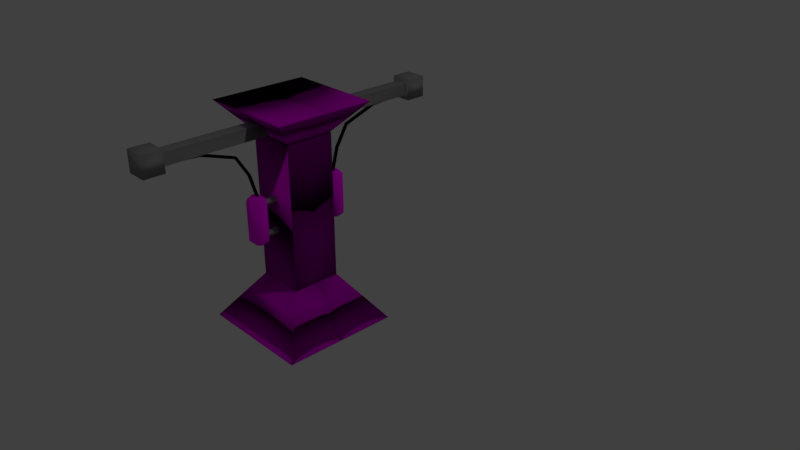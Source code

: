 # Source: trap_flame_ma_l.blend  (saved by Blender 2.78.0; exported with 4.5.12 LTS)
import bpy
from mathutils import Matrix  # noqa: F401  (used for matrix-valued properties, if any)

bpy.ops.wm.read_factory_settings(use_empty=True)
scene = bpy.context.scene
scene.name = 'Scene'

# ---- collections
col_collection_1 = bpy.data.collections.new('Collection 1'); scene.collection.children.link(col_collection_1)

# ---- images (referenced by path relative to the original .blend; pixels are not part of the script)
import os
ASSET_DIR = os.environ.get("B2B_ASSET_DIR", "")  # directory of the original .blend (textures are referenced by path, not embedded)
HERE = os.path.dirname(os.path.abspath(__file__))  # packed textures are extracted next to this script under _unpacked/

def load_image(name, relpath, width, height, colorspace="sRGB"):
    """Load a texture the original file referenced (path relative to the .blend, or extracted next to this script)."""
    p = next((c for c in (os.path.join(HERE, relpath), os.path.join(ASSET_DIR, relpath)) if relpath and os.path.exists(c)), "")
    if p:
        img = bpy.data.images.load(p, check_existing=True)
        img.name = name
    else:  # same state as the original file: an image datablock whose file is absent (Cycles renders it pink)
        img = bpy.data.images.new(name, width, height)
        img.source = "FILE"
        img.filepath = "//" + (relpath or name)
    img.colorspace_settings.name = colorspace
    return img
img_stone_ground_jpg = load_image('stone_ground.jpg', 'stone_ground.jpg', 1024, 1024, 'sRGB')
img_stone_ground_normal_jpg = load_image('stone_ground_normal.jpg', 'stone_ground_normal.jpg', 1024, 1024, 'sRGB')
img_container_tex = load_image('container_tex', 'container_tex.png', 1024, 1024, 'sRGB')
img_firetorse = load_image('fireTorse', 'fireTorse.png', 1024, 1024, 'sRGB')

# ---- materials (node trees are filled in below, after node groups)
mat_torse = bpy.data.materials.new('torse')
mat_torse.alpha_threshold = 0.0
mat_torse.diffuse_color = (0.8, 0.1682, 0.7204, 1.0)
mat_torse.roughness = 0.5
mat_pipe = bpy.data.materials.new('pipe')
mat_pipe.alpha_threshold = 0.0
mat_pipe.diffuse_color = (0.2529, 0.2529, 0.2529, 1.0)
mat_pipe.roughness = 0.5
mat_container = bpy.data.materials.new('container')
mat_container.alpha_threshold = 0.0
mat_container.roughness = 0.5
mat_line = bpy.data.materials.new('line')
mat_line.alpha_threshold = 0.0
mat_line.diffuse_color = (0.0, 0.0, 0.0, 1.0)
mat_line.roughness = 0.5

# ---- material node trees
mat_torse.use_nodes = True; mat_torse.node_tree.nodes.clear()
_N = mat_torse.node_tree.nodes; _L = mat_torse.node_tree.links
n0 = _N.new('ShaderNodeBsdfDiffuse'); n0.name = 'Diffuse BSDF'; n0.location = (0, 338)
n1 = _N.new('ShaderNodeOutputMaterial'); n1.name = 'Material Output'; n1.location = (205, 322)
n2 = _N.new('ShaderNodeTexImage'); n2.name = 'Image Texture'; n2.location = (-204, 356)
n2.width = 140
n2.image = img_stone_ground_jpg
n3 = _N.new('ShaderNodeMapping'); n3.name = 'Mapping'; n3.location = (-568, 317)
n3.inputs[3].default_value = (3.0, 3.0, 1.0)
n4 = _N.new('ShaderNodeTexImage'); n4.name = 'Image Texture.001'; n4.location = (-518, 27)
n4.width = 140
n4.image = img_stone_ground_normal_jpg
n5 = _N.new('ShaderNodeNormalMap'); n5.name = 'Normal Map'; n5.location = (-217, 35)
n5.uv_map = 'UVMap'
n5.inputs[0].default_value = 8.6
n6 = _N.new('ShaderNodeTexCoord'); n6.name = 'Texture Coordinate'; n6.location = (-807, 325)
_L.new(n2.outputs[0], n0.inputs[0])
_L.new(n0.outputs[0], n1.inputs[0])
_L.new(n3.outputs[0], n2.inputs[0])
_L.new(n6.outputs[2], n3.inputs[0])
_L.new(n4.outputs[0], n5.inputs[1])
_L.new(n5.outputs[0], n0.inputs[2])
_L.new(n6.outputs[2], n4.inputs[0])
n1.is_active_output = True
mat_pipe.use_nodes = True; mat_pipe.node_tree.nodes.clear()
_N = mat_pipe.node_tree.nodes; _L = mat_pipe.node_tree.links
n0 = _N.new('ShaderNodeOutputMaterial'); n0.name = 'Material Output'; n0.location = (453, 311)
n1 = _N.new('ShaderNodeBsdfDiffuse'); n1.name = 'Diffuse BSDF'; n1.location = (218, 306)
n1.inputs[0].default_value = (0.2957, 0.2957, 0.2957, 1.0)
_L.new(n1.outputs[0], n0.inputs[0])
n0.is_active_output = True
mat_container.use_nodes = True; mat_container.node_tree.nodes.clear()
_N = mat_container.node_tree.nodes; _L = mat_container.node_tree.links
n0 = _N.new('ShaderNodeBsdfDiffuse'); n0.name = 'Diffuse BSDF'; n0.location = (-15, 344)
n0.inputs[1].default_value = 1.0
n1 = _N.new('ShaderNodeOutputMaterial'); n1.name = 'Material Output'; n1.location = (183, 338)
n2 = _N.new('ShaderNodeTexImage'); n2.name = 'Image Texture'; n2.location = (-190, 324)
n2.width = 140
n2.image = img_container_tex
_L.new(n0.outputs[0], n1.inputs[0])
_L.new(n2.outputs[0], n0.inputs[0])
n1.is_active_output = True
mat_line.use_nodes = True; mat_line.node_tree.nodes.clear()
_N = mat_line.node_tree.nodes; _L = mat_line.node_tree.links
n0 = _N.new('ShaderNodeOutputMaterial'); n0.name = 'Material Output'; n0.location = (300, 300)
n1 = _N.new('ShaderNodeBsdfDiffuse'); n1.name = 'Diffuse BSDF'; n1.location = (10, 300)
n1.inputs[0].default_value = (0.0, 0.0, 0.0, 1.0)
n2 = _N.new('ShaderNodeTexImage'); n2.name = 'Image Texture'; n2.location = (-202, 294)
n2.width = 140
n2.image = img_firetorse
_L.new(n1.outputs[0], n0.inputs[0])
n0.is_active_output = True

# ---- world
world_world = bpy.data.worlds.new('World'); scene.world = world_world
world_world.color = (0.05088, 0.05088, 0.05088)
world_world.use_sun_shadow = False
world_world.sun_shadow_jitter_overblur = 0.0
world_world.cycles.sampling_method = 'MANUAL'

# ---- cameras
cam_camera = bpy.data.cameras.new('Camera')
cam_camera.clip_end = 100.0
cam_camera.lens = 35.0
cam_camera.sensor_width = 32.0
cam_camera.sensor_height = 18.0
cam_camera.ortho_scale = 7.314
cam_camera.dof.focus_distance = 0.0

# ---- lights
light_lamp = bpy.data.lights.new('Lamp', 'POINT')
light_lamp.transmission_factor = 0.0
light_lamp.cutoff_distance = 30.0
light_lamp.energy = 100.0
light_lamp.shadow_buffer_clip_start = 1.001
light_lamp.shadow_soft_size = 0.1
light_lamp.shadow_maximum_resolution = 0.006
light_lamp.use_absolute_resolution = True

# ---- meshes
me_cube_001 = bpy.data.meshes.new('Cube.001')
me_cube_001.from_pydata([(-0.04065, 0.3342, 4.195), (-0.04065, 0.662, 4.195), (-0.04065, 0.3342, 4.395), (-0.04065, 0.662, 4.395), (0.04065, 0.3342, 4.195), (0.04065, 0.662, 4.195), (0.04065, 0.3342, 4.395), (0.04065, 0.662, 4.395), (-0.04065, 0.3342, 5.495), (-0.04065, 0.662, 5.495), (-0.04065, 0.3342, 5.695), (-0.04065, 0.662, 5.695), (0.04065, 0.3342, 5.495), (0.04065, 0.662, 5.495), (0.04065, 0.3342, 5.695), (0.04065, 0.662, 5.695), (-0.03216, 0.6709, 4.009), (-0.07996, 0.7137, 4.009), (-0.07996, 0.7137, 5.974), (-0.03216, 0.6709, 5.974), (-0.07996, 0.7713, 4.009), (-0.03216, 0.8141, 4.009), (-0.03216, 0.8141, 5.974), (-0.07996, 0.7713, 5.974), (0.07996, 0.7137, 4.009), (0.03216, 0.6709, 4.009), (0.03216, 0.6709, 5.974), (0.07996, 0.7137, 5.974), (0.03216, 0.8141, 4.009), (0.07996, 0.7713, 4.009), (0.07996, 0.7713, 5.974), (0.03216, 0.8141, 5.974), (-0.06432, 0.5993, 5.778), (-0.1599, 0.6849, 5.778), (-0.06432, 0.8857, 5.778), (-0.1599, 0.8001, 5.778), (0.1599, 0.8001, 5.778), (0.06432, 0.8857, 5.778), (0.06432, 0.5993, 5.778), (0.1599, 0.6849, 5.778), (-0.1599, 0.6849, 4.186), (-0.06432, 0.8857, 4.186), (0.1599, 0.8001, 4.186), (0.06432, 0.5993, 4.186), (-0.06432, 0.5993, 4.186), (-0.1599, 0.8001, 4.186), (0.06432, 0.8857, 4.186), (0.1599, 0.6849, 4.186), (-0.02394, 2.257, 8.214), (-0.04389, 2.254, 8.262), (-0.02394, 2.25, 8.31), (-0.02112, 1.613, 8.123), (-0.04108, 1.61, 8.171), (-0.02112, 1.606, 8.219), (-0.01749, 1.051, 7.652), (-0.03739, 1.039, 7.69), (-0.01737, 1.026, 7.729), (-0.01429, 0.851, 6.843), (-0.0341, 0.8326, 6.862), (-0.014, 0.8145, 6.882), (-0.01085, 0.7359, 5.845), (-0.03066, 0.7174, 5.864), (-0.01056, 0.6993, 5.884), (-0.02394, 2.25, 8.31), (0.01597, 2.25, 8.31), (-0.02112, 1.606, 8.219), (0.01879, 1.606, 8.219), (-0.01737, 1.026, 7.729), (0.02254, 1.027, 7.729), (-0.014, 0.8145, 6.882), (0.02591, 0.8149, 6.883), (-0.01056, 0.6993, 5.884), (0.02935, 0.6997, 5.884), (0.01597, 2.258, 8.214), (-0.02394, 2.257, 8.214), (0.01879, 1.614, 8.123), (-0.02112, 1.613, 8.123), (0.02242, 1.052, 7.652), (-0.01749, 1.051, 7.652), (0.02562, 0.8514, 6.843), (-0.01429, 0.851, 6.843), (0.02906, 0.7363, 5.845), (-0.01085, 0.7359, 5.845), (0.01597, 2.25, 8.31), (0.03593, 2.254, 8.262), (0.01597, 2.258, 8.214), (0.01879, 1.606, 8.219), (0.03874, 1.61, 8.171), (0.01879, 1.614, 8.123), (0.02254, 1.027, 7.729), (0.04244, 1.039, 7.691), (0.02242, 1.052, 7.652), (0.02591, 0.8149, 6.883), (0.04572, 0.8334, 6.863), (0.02562, 0.8514, 6.843), (0.02935, 0.6997, 5.884), (0.04916, 0.7182, 5.865), (0.02906, 0.7363, 5.845), (-1.0, 1.0, 1.192e-07), (-0.4111, 0.4111, 2.0), (1.0, 1.0, 1.192e-07), (0.4111, 0.4111, 2.0), (-1.0, 0.0, 1.192e-07), (-0.4111, 0.0, 2.0), (1.0, 0.0, 1.192e-07), (0.4111, 0.0, 2.0), (-0.1016, 0.2033, 8.25), (-0.1016, 0.2033, 8.75), (0.1016, 0.2033, 8.25), (0.1016, 0.2033, 8.75), (-0.1016, 2.236, 8.25), (-0.1016, 2.236, 8.75), (0.1016, 2.236, 8.25), (0.1016, 2.236, 8.75), (-0.1016, 0.2033, 8.75), (0.1016, 0.2033, 8.25), (-0.1016, 0.2033, 8.25), (0.1016, 0.2033, 8.75), (0.1739, 2.236, 8.072), (-0.1739, 2.236, 8.072), (-0.1739, 2.236, 8.928), (0.1739, 2.236, 8.928), (0.1739, 2.573, 8.072), (-0.1739, 2.573, 8.072), (-0.1739, 2.573, 8.928), (0.1739, 2.573, 8.928), (-0.1016, 2.236, 8.25), (0.1016, 2.236, 8.75), (-0.1016, 2.236, 8.75), (0.1016, 2.236, 8.25), (0.8284, 0.8284, 9.229), (0.3406, 0.3406, 7.87), (-0.8284, 0.8284, 9.229), (-0.3406, 0.3406, 7.87), (0.8284, 0.0, 9.229), (0.3406, 0.0, 7.87), (-0.8284, 0.0, 9.229), (-0.3406, 0.0, 7.87), (-0.4065, 0.4065, 2.0), (-0.4065, 0.4065, 8.0), (0.4065, 0.4065, 2.0), (0.4065, 0.4065, 8.0), (-0.4065, 0.0, 2.0), (-0.4065, 0.0, 8.0), (0.4065, 0.0, 2.0), (0.4065, 0.0, 8.0)], [], [(0, 2, 3, 1), (2, 6, 7, 3), (6, 4, 5, 7), (4, 0, 1, 5), (2, 0, 4, 6), (7, 5, 1, 3), (8, 10, 11, 9), (10, 14, 15, 11), (14, 12, 13, 15), (12, 8, 9, 13), (10, 8, 12, 14), (15, 13, 9, 11), (38, 26, 19, 32), (36, 30, 27, 39), (30, 31, 22, 23, 18, 19, 26, 27), (33, 18, 23, 35), (34, 22, 31, 37), (32, 19, 18, 33), (41, 21, 20, 45), (42, 29, 28, 46), (43, 25, 24, 47), (20, 21, 28, 29, 24, 25, 16, 17), (26, 38, 39, 27), (30, 36, 37, 31), (22, 34, 35, 23), (44, 32, 33, 40), (41, 34, 37, 46), (40, 33, 35, 45), (42, 36, 39, 47), (43, 38, 32, 44), (25, 43, 44, 16), (29, 42, 47, 24), (17, 40, 45, 20), (21, 41, 46, 28), (16, 44, 40, 17), (38, 43, 47, 39), (36, 42, 46, 37), (34, 41, 45, 35), (49, 48, 51, 52), (50, 49, 52, 53), (52, 51, 54, 55), (53, 52, 55, 56), (55, 54, 57, 58), (56, 55, 58, 59), (58, 57, 60, 61), (59, 58, 61, 62), (64, 63, 65, 66), (66, 65, 67, 68), (68, 67, 69, 70), (70, 69, 71, 72), (74, 73, 75, 76), (76, 75, 77, 78), (78, 77, 79, 80), (80, 79, 81, 82), (84, 83, 86, 87), (85, 84, 87, 88), (87, 86, 89, 90), (88, 87, 90, 91), (90, 89, 92, 93), (91, 90, 93, 94), (93, 92, 95, 96), (94, 93, 96, 97), (104, 100, 101, 105), (100, 98, 99, 101), (102, 98, 100, 104), (105, 101, 99, 103), (98, 102, 103, 99), (116, 106, 107, 114), (106, 108, 109, 107), (125, 122, 123, 124), (121, 127, 129, 118), (126, 119, 118, 129), (127, 113, 111, 128), (126, 110, 112, 129), (129, 112, 113, 127), (108, 115, 117, 109), (106, 116, 115, 108), (109, 117, 114, 107), (126, 116, 114, 128), (128, 120, 119, 126), (127, 121, 120, 128), (118, 122, 125, 121), (121, 125, 124, 120), (120, 124, 123, 119), (119, 123, 122, 118), (110, 126, 128, 111), (115, 129, 127, 117), (116, 126, 129, 115), (117, 127, 128, 114), (136, 132, 133, 137), (132, 130, 131, 133), (134, 130, 132, 136), (137, 133, 131, 135), (130, 134, 135, 131), (144, 140, 141, 145), (140, 138, 139, 141), (142, 138, 140, 144), (145, 141, 139, 143), (138, 142, 143, 139)])
me_cube_001.polygons.foreach_set('use_smooth', [True] * 99)
me_cube_001.polygons.foreach_set('material_index', [1, 1, 1, 1, 1, 1, 1, 1, 1, 1, 1, 1, 2, 2, 2, 2, 2, 2, 2, 2, 2, 2, 2, 2, 2, 2, 2, 2, 2, 2, 2, 2, 2, 2, 2, 2, 2, 2, 3, 3, 3, 3, 3, 3, 3, 3, 3, 3, 3, 3, 3, 3, 3, 3, 3, 3, 3, 3, 3, 3, 3, 3, 0, 0, 0, 0, 0, 1, 1, 1, 1, 1, 1, 1, 1, 1, 1, 1, 1, 1, 1, 1, 1, 1, 1, 1, 1, 1, 1, 0, 0, 0, 0, 0, 0, 0, 0, 0, 0])
_uv = me_cube_001.uv_layers.new(name='UVMap')
_uv.uv.foreach_set('vector', [0.0, 0.0, 1.0, 0.0, 1.0, 1.0, 0.0, 1.0, 0.0, 0.0, 1.0, 0.0, 1.0, 1.0, 0.0, 1.0, 0.0, 0.0, 1.0, 0.0, 1.0, 1.0, 0.0, 1.0, 0.0, 0.0, 1.0, 0.0, 1.0, 1.0, 0.0, 1.0, 0.0, 0.0, 1.0, 0.0, 1.0, 1.0, 0.0, 1.0, 0.0, 0.0, 1.0, 0.0, 1.0, 1.0, 0.0, 1.0, 0.0, 0.0, 1.0, 0.0, 1.0, 1.0, 0.0, 1.0, 0.0, 0.0, 1.0, 0.0, 1.0, 1.0, 0.0, 1.0, 0.0, 0.0, 1.0, 0.0, 1.0, 1.0, 0.0, 1.0, 0.0, 0.0, 1.0, 0.0, 1.0, 1.0, 0.0, 1.0, 0.0, 0.0, 1.0, 0.0, 1.0, 1.0, 0.0, 1.0, 0.0, 0.0, 1.0, 0.0, 1.0, 1.0, 0.0, 1.0, 0.62, 0.1115, 0.639, 0.01481, 0.6771, 0.01481, 0.6961, 0.1115, 0.494, 0.8884, 0.4695, 0.9852, 0.4205, 0.9852, 0.3961, 0.8884, 0.8787, 0.03509, 0.907, 0.01481, 0.9451, 0.01481, 0.9734, 0.03509, 0.9734, 0.06237, 0.9451, 0.08265, 0.907, 0.08265, 0.8787, 0.06237, 0.1973, 0.8884, 0.1728, 0.9852, 0.1239, 0.9852, 0.09937, 0.8884, 0.8255, 0.8884, 0.8065, 0.985, 0.7684, 0.985, 0.7493, 0.8884, 0.2701, 0.8881, 0.2092, 0.985, 0.1728, 0.9852, 0.1973, 0.8884, 0.02659, 0.1022, 0.08746, 0.01481, 0.1239, 0.01496, 0.09937, 0.1025, 0.494, 0.1025, 0.4695, 0.01496, 0.5059, 0.01481, 0.5668, 0.1022, 0.3233, 0.1022, 0.3841, 0.01481, 0.4205, 0.01496, 0.3961, 0.1025, 0.9734, 0.1598, 0.9451, 0.1801, 0.907, 0.1801, 0.8787, 0.1598, 0.8787, 0.1326, 0.907, 0.1123, 0.9451, 0.1123, 0.9734, 0.1326, 0.3841, 0.985, 0.3233, 0.8881, 0.3961, 0.8884, 0.4205, 0.9852, 0.4695, 0.9852, 0.494, 0.8884, 0.5668, 0.8881, 0.5059, 0.985, 0.08746, 0.985, 0.02659, 0.8881, 0.09937, 0.8884, 0.1239, 0.9852, 0.2701, 0.1022, 0.2701, 0.8881, 0.1973, 0.8884, 0.1973, 0.1025, 0.8255, 0.1025, 0.8255, 0.8884, 0.7493, 0.8884, 0.7493, 0.1025, 0.1973, 0.1025, 0.1973, 0.8884, 0.09937, 0.8884, 0.09937, 0.1025, 0.494, 0.1025, 0.494, 0.8884, 0.3961, 0.8884, 0.3961, 0.1025, 0.62, 0.8973, 0.62, 0.1115, 0.6961, 0.1115, 0.6961, 0.8973, 0.639, 0.985, 0.62, 0.8973, 0.6961, 0.8973, 0.6771, 0.985, 0.4695, 0.01496, 0.494, 0.1025, 0.3961, 0.1025, 0.4205, 0.01496, 0.1728, 0.01496, 0.1973, 0.1025, 0.09937, 0.1025, 0.1239, 0.01496, 0.8065, 0.01481, 0.8255, 0.1025, 0.7493, 0.1025, 0.7684, 0.01481, 0.2092, 0.01481, 0.2701, 0.1022, 0.1973, 0.1025, 0.1728, 0.01496, 0.3233, 0.8881, 0.3233, 0.1022, 0.3961, 0.1025, 0.3961, 0.8884, 0.494, 0.8884, 0.494, 0.1025, 0.5668, 0.1022, 0.5668, 0.8881, 0.02659, 0.8881, 0.02659, 0.1022, 0.09937, 0.1025, 0.09937, 0.8884, 0.0, 0.0, 1.0, 0.0, 1.0, 1.0, 0.0, 1.0, 0.0, 0.0, 1.0, 0.0, 1.0, 1.0, 0.0, 1.0, 0.0, 0.0, 1.0, 0.0, 1.0, 1.0, 0.0, 1.0, 0.0, 0.0, 1.0, 0.0, 1.0, 1.0, 0.0, 1.0, 0.0, 0.0, 1.0, 0.0, 1.0, 1.0, 0.0, 1.0, 0.0, 0.0, 1.0, 0.0, 1.0, 1.0, 0.0, 1.0, 0.0, 0.0, 1.0, 0.0, 1.0, 1.0, 0.0, 1.0, 0.0, 0.0, 1.0, 0.0, 1.0, 1.0, 0.0, 1.0, 0.0, 0.0, 1.0, 0.0, 1.0, 1.0, 0.0, 1.0, 0.0, 0.0, 1.0, 0.0, 1.0, 1.0, 0.0, 1.0, 0.0, 0.0, 1.0, 0.0, 1.0, 1.0, 0.0, 1.0, 0.0, 0.0, 1.0, 0.0, 1.0, 1.0, 0.0, 1.0, 0.0, 0.0, 1.0, 0.0, 1.0, 1.0, 0.0, 1.0, 0.0, 0.0, 1.0, 0.0, 1.0, 1.0, 0.0, 1.0, 0.0, 0.0, 1.0, 0.0, 1.0, 1.0, 0.0, 1.0, 0.0, 0.0, 1.0, 0.0, 1.0, 1.0, 0.0, 1.0, 0.0, 0.0, 1.0, 0.0, 1.0, 1.0, 0.0, 1.0, 0.0, 0.0, 1.0, 0.0, 1.0, 1.0, 0.0, 1.0, 0.0, 0.0, 1.0, 0.0, 1.0, 1.0, 0.0, 1.0, 0.0, 0.0, 1.0, 0.0, 1.0, 1.0, 0.0, 1.0, 0.0, 0.0, 1.0, 0.0, 1.0, 1.0, 0.0, 1.0, 0.0, 0.0, 1.0, 0.0, 1.0, 1.0, 0.0, 1.0, 0.0, 0.0, 1.0, 0.0, 1.0, 1.0, 0.0, 1.0, 0.0, 0.0, 1.0, 0.0, 1.0, 1.0, 0.0, 1.0, 0.3379, 0.9565, 0.1604, 0.9565, 0.2649, 0.6283, 0.3379, 0.6283, 0.1604, 0.335, 0.1604, 0.004951, 0.5135, 0.1021, 0.5135, 0.2379, 0.8674, 0.335, 0.6898, 0.335, 0.6898, 0.004951, 0.8674, 0.004951, 0.4139, 0.3449, 0.4869, 0.3449, 0.4869, 0.4807, 0.4139, 0.4807, 0.6898, 0.3449, 0.8674, 0.3449, 0.8674, 0.6731, 0.7944, 0.6731, 0.0, 0.0, 1.0, 0.0, 1.0, 1.0, 0.0, 1.0, 0.0, 0.0, 1.0, 0.0, 1.0, 1.0, 0.0, 1.0, 1.0, 0.0, 1.0, 1.0, 1.0, 1.0, 1.0, 1.0, 0.0, 0.0, 0.0, 0.0, 0.0, 0.0, 0.0, 0.0, 0.0, 0.0, 0.0, 0.0, 0.0, 1.0, 0.0, 0.0, 0.0, 0.0, 1.0, 0.0, 1.0, 1.0, 0.0, 1.0, 0.0, 0.0, 1.0, 0.0, 1.0, 1.0, 0.0, 1.0, 0.0, 0.0, 1.0, 0.0, 1.0, 1.0, 0.0, 1.0, 0.0, 0.0, 1.0, 0.0, 1.0, 1.0, 0.0, 1.0, 0.0, 0.0, 1.0, 0.0, 1.0, 1.0, 0.0, 1.0, 0.0, 0.0, 1.0, 0.0, 1.0, 1.0, 0.0, 1.0, 0.0, 0.0, 1.0, 0.0, 1.0, 1.0, 0.0, 1.0, 0.0, 1.0, 0.0, 1.0, 0.0, 1.0, 0.0, 0.0, 0.0, 0.0, 0.0, 0.0, 0.0, 1.0, 0.0, 1.0, 0.0, 0.0, 1.0, 0.0, 1.0, 1.0, 0.0, 1.0, 0.0, 0.0, 1.0, 0.0, 1.0, 1.0, 0.0, 1.0, 0.0, 0.0, 1.0, 0.0, 1.0, 1.0, 0.0, 1.0, 0.0, 0.0, 1.0, 0.0, 1.0, 1.0, 0.0, 1.0, 0.0, 0.0, 1.0, 0.0, 1.0, 1.0, 0.0, 1.0, 0.0, 0.0, 1.0, 0.0, 1.0, 1.0, 0.0, 1.0, 0.0, 0.0, 1.0, 0.0, 1.0, 1.0, 0.0, 1.0, 0.0, 0.0, 1.0, 0.0, 1.0, 1.0, 0.0, 1.0, 0.6898, 0.683, 0.8369, 0.683, 0.7503, 0.9088, 0.6898, 0.9088, 0.1604, 0.6184, 0.1604, 0.3449, 0.4032, 0.4255, 0.4032, 0.5379, 0.4957, 0.9018, 0.3486, 0.9018, 0.3486, 0.6283, 0.4957, 0.6283, 0.4744, 0.603, 0.4139, 0.603, 0.4139, 0.4906, 0.4744, 0.4906, 0.9947, 0.9088, 0.8476, 0.9088, 0.8476, 0.683, 0.908, 0.683, 0.607, 0.004951, 0.6791, 0.004951, 0.6791, 0.995, 0.607, 0.995, 0.1497, 0.995, 0.005328, 0.995, 0.005327, 0.004951, 0.1497, 0.004951, 0.9502, 0.2832, 0.878, 0.2832, 0.878, 0.149, 0.9502, 0.149, 0.878, 0.004951, 0.9502, 0.004951, 0.9502, 0.1391, 0.878, 0.1391, 0.5241, 0.004951, 0.5963, 0.004951, 0.5963, 0.995, 0.5241, 0.995])
me_cube_001.materials.append(mat_torse)
me_cube_001.materials.append(mat_pipe)
me_cube_001.materials.append(mat_container)
me_cube_001.materials.append(mat_line)
me_cube_001.use_remesh_preserve_volume = False
me_cube_001.use_remesh_preserve_attributes = False
me_cube_001.use_mirror_vertex_groups = False
me_cube_001.use_paint_bone_selection = False
me_cube_001.use_paint_mask = True
me_cube_001.update()

# ---- objects
ob_empty = bpy.data.objects.new('Empty', None)
ob_firethrower = bpy.data.objects.new('fireThrower', me_cube_001)
ob_lamp = bpy.data.objects.new('Lamp', light_lamp)
ob_camera = bpy.data.objects.new('Camera', cam_camera)

# ---- transforms, parenting, visibility, modifiers, constraints
ob_empty.location = (0.0, 0.0, 0.0)
ob_empty.empty_image_offset = (0.0, 0.0)
ob_empty.lineart.crease_threshold = 0.0
ob_firethrower.location = (0.0, 0.0, 0.0)
ob_firethrower.scale = (0.246, 0.246, 0.1)
ob_firethrower.lineart.crease_threshold = 0.0
_m = ob_firethrower.modifiers.new('Mirror', 'MIRROR')
_m.use_axis = (False, True, False)
ob_lamp.location = (4.076, 1.005, 5.904)
ob_lamp.rotation_euler = (0.6503, 0.05522, 1.866)
ob_lamp.lock_rotations_4d = False
ob_lamp.empty_display_type = 'ARROWS'
ob_lamp.color = (0.0, 0.0, 0.0, 0.0)
ob_lamp.lineart.crease_threshold = 0.0
ob_camera.location = (2.491, -1.804, 1.934)
ob_camera.rotation_euler = (1.109, 0.0, 0.8149)
ob_camera.lock_rotations_4d = False
ob_camera.empty_display_type = 'ARROWS'
ob_camera.color = (0.0, 0.0, 0.0, 0.0)
ob_camera.display_type = 'WIRE'
ob_camera.lineart.crease_threshold = 0.0

# ---- collection membership
col_collection_1.objects.link(ob_empty)
col_collection_1.objects.link(ob_firethrower)
col_collection_1.objects.link(ob_lamp)
col_collection_1.objects.link(ob_camera)

# ---- scene / render settings (as saved in the file)
scene.camera = ob_camera
scene.frame_start = 1; scene.frame_end = 250; scene.frame_set(1)
scene.render.engine = 'CYCLES'
scene.render.resolution_percentage = 50
scene.render.dither_intensity = 0.0
scene.cycles.use_denoising = False
scene.cycles.samples = 128
scene.cycles.sampling_pattern = 'TABULATED_SOBOL'
scene.cycles.light_sampling_threshold = 0.0
scene.cycles.use_adaptive_sampling = False
scene.cycles.use_light_tree = False
scene.cycles.blur_glossy = 0.0
scene.cycles.sample_clamp_indirect = 0.0
scene.cycles.bake_type = 'AO'
scene.view_settings.view_transform = 'Standard'
bpy.context.view_layer.update()
